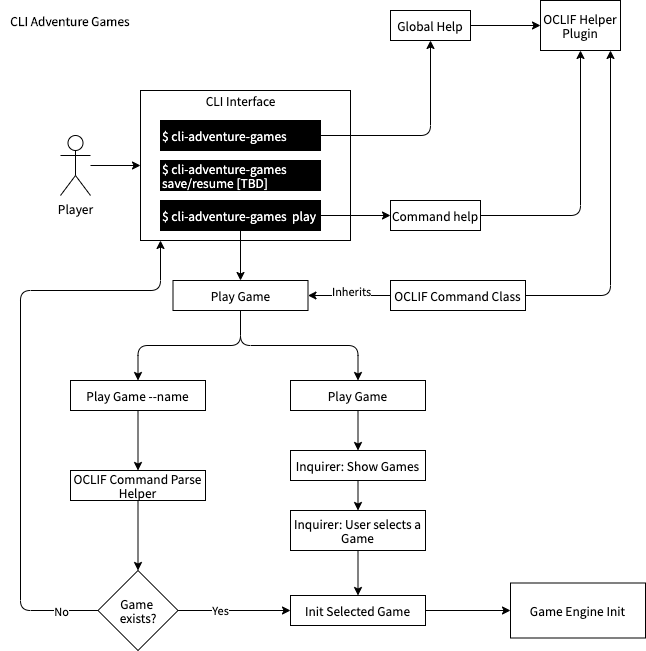

The diagram above was exported from draw.io. Its source (the exported page's mxGraphModel, read from the mxfile embedded in the PNG):
<mxGraphModel dx="1106" dy="744" grid="1" gridSize="10" guides="1" tooltips="1" connect="1" arrows="1" fold="1" page="1" pageScale="1" pageWidth="827" pageHeight="1169" math="0" shadow="0" extFonts="Noto Sans JP^https://fonts.googleapis.com/css?family=Noto+Sans+JP">
  <root>
    <mxCell id="0" />
    <mxCell id="1" parent="0" />
    <mxCell id="J9frb0Y6wd7Y5YM0jd6Q-5" value="" style="rounded=0;whiteSpace=wrap;html=1;labelBackgroundColor=none;fillColor=#ffffff;fontFamily=Noto Sans JP;fontColor=#FFFFFF;align=left;" vertex="1" parent="1">
      <mxGeometry x="140" y="220" width="210" height="150" as="geometry" />
    </mxCell>
    <mxCell id="J9frb0Y6wd7Y5YM0jd6Q-1" value="&lt;b&gt;CLI Adventure Games&lt;/b&gt;" style="text;html=1;strokeColor=none;fillColor=none;align=center;verticalAlign=middle;whiteSpace=wrap;rounded=0;fontFamily=Noto Sans JP;" vertex="1" parent="1">
      <mxGeometry y="140" width="140" height="20" as="geometry" />
    </mxCell>
    <mxCell id="J9frb0Y6wd7Y5YM0jd6Q-8" value="" style="edgeStyle=orthogonalEdgeStyle;rounded=1;orthogonalLoop=1;jettySize=auto;html=1;fontFamily=Noto Sans JP;fontColor=#000000;" edge="1" parent="1" source="J9frb0Y6wd7Y5YM0jd6Q-2" target="J9frb0Y6wd7Y5YM0jd6Q-7">
      <mxGeometry relative="1" as="geometry" />
    </mxCell>
    <mxCell id="J9frb0Y6wd7Y5YM0jd6Q-2" value="$ cli-adventure-games&amp;nbsp;" style="rounded=0;whiteSpace=wrap;html=1;fontFamily=Noto Sans JP;labelBackgroundColor=none;fillColor=#000000;fontColor=#FFFFFF;align=left;" vertex="1" parent="1">
      <mxGeometry x="160" y="250" width="160" height="30" as="geometry" />
    </mxCell>
    <mxCell id="J9frb0Y6wd7Y5YM0jd6Q-10" value="" style="edgeStyle=orthogonalEdgeStyle;rounded=1;orthogonalLoop=1;jettySize=auto;html=1;fontFamily=Noto Sans JP;fontColor=#000000;" edge="1" parent="1" source="J9frb0Y6wd7Y5YM0jd6Q-7" target="J9frb0Y6wd7Y5YM0jd6Q-9">
      <mxGeometry relative="1" as="geometry" />
    </mxCell>
    <mxCell id="J9frb0Y6wd7Y5YM0jd6Q-7" value="Global Help" style="rounded=0;whiteSpace=wrap;html=1;fontFamily=Noto Sans JP;labelBackgroundColor=none;fillColor=#ffffff;fontColor=#000000;align=center;" vertex="1" parent="1">
      <mxGeometry x="390" y="140" width="80" height="30" as="geometry" />
    </mxCell>
    <mxCell id="J9frb0Y6wd7Y5YM0jd6Q-9" value="OCLIF Helper Plugin" style="rounded=0;whiteSpace=wrap;html=1;fontFamily=Noto Sans JP;labelBackgroundColor=none;fillColor=#ffffff;fontColor=#000000;align=center;" vertex="1" parent="1">
      <mxGeometry x="540" y="130" width="80" height="50" as="geometry" />
    </mxCell>
    <mxCell id="J9frb0Y6wd7Y5YM0jd6Q-39" style="edgeStyle=orthogonalEdgeStyle;rounded=1;orthogonalLoop=1;jettySize=auto;html=1;fontFamily=Noto Sans JP;fontColor=#000000;" edge="1" parent="1" source="J9frb0Y6wd7Y5YM0jd6Q-3" target="J9frb0Y6wd7Y5YM0jd6Q-5">
      <mxGeometry relative="1" as="geometry" />
    </mxCell>
    <mxCell id="J9frb0Y6wd7Y5YM0jd6Q-3" value="Player" style="shape=umlActor;verticalLabelPosition=bottom;labelBackgroundColor=#ffffff;verticalAlign=top;html=1;outlineConnect=0;fontFamily=Noto Sans JP;" vertex="1" parent="1">
      <mxGeometry x="60" y="265" width="30" height="60" as="geometry" />
    </mxCell>
    <mxCell id="J9frb0Y6wd7Y5YM0jd6Q-12" value="" style="edgeStyle=orthogonalEdgeStyle;rounded=1;orthogonalLoop=1;jettySize=auto;html=1;fontFamily=Noto Sans JP;fontColor=#000000;exitX=1;exitY=0.5;exitDx=0;exitDy=0;" edge="1" parent="1" source="J9frb0Y6wd7Y5YM0jd6Q-20" target="J9frb0Y6wd7Y5YM0jd6Q-11">
      <mxGeometry relative="1" as="geometry" />
    </mxCell>
    <mxCell id="J9frb0Y6wd7Y5YM0jd6Q-4" value="$ cli-adventure-games&amp;nbsp; save/resume [TBD]" style="rounded=0;whiteSpace=wrap;html=1;fontFamily=Noto Sans JP;labelBackgroundColor=none;fillColor=#000000;fontColor=#FFFFFF;align=left;" vertex="1" parent="1">
      <mxGeometry x="160" y="290" width="160" height="30" as="geometry" />
    </mxCell>
    <mxCell id="J9frb0Y6wd7Y5YM0jd6Q-13" style="edgeStyle=orthogonalEdgeStyle;rounded=1;orthogonalLoop=1;jettySize=auto;html=1;entryX=0.5;entryY=1;entryDx=0;entryDy=0;fontFamily=Noto Sans JP;fontColor=#000000;" edge="1" parent="1" source="J9frb0Y6wd7Y5YM0jd6Q-11" target="J9frb0Y6wd7Y5YM0jd6Q-9">
      <mxGeometry relative="1" as="geometry" />
    </mxCell>
    <mxCell id="J9frb0Y6wd7Y5YM0jd6Q-11" value="Command help" style="rounded=0;whiteSpace=wrap;html=1;fontFamily=Noto Sans JP;labelBackgroundColor=none;fillColor=#ffffff;fontColor=#000000;align=center;" vertex="1" parent="1">
      <mxGeometry x="390" y="330" width="90" height="30" as="geometry" />
    </mxCell>
    <mxCell id="J9frb0Y6wd7Y5YM0jd6Q-6" value="CLI Interface" style="text;html=1;strokeColor=none;fillColor=none;align=center;verticalAlign=middle;whiteSpace=wrap;rounded=0;labelBackgroundColor=none;fontFamily=Noto Sans JP;fontColor=#000000;" vertex="1" parent="1">
      <mxGeometry x="202.5" y="220" width="75" height="20" as="geometry" />
    </mxCell>
    <mxCell id="J9frb0Y6wd7Y5YM0jd6Q-17" value="" style="edgeStyle=orthogonalEdgeStyle;rounded=1;orthogonalLoop=1;jettySize=auto;html=1;fontFamily=Noto Sans JP;fontColor=#000000;" edge="1" parent="1" source="J9frb0Y6wd7Y5YM0jd6Q-14" target="J9frb0Y6wd7Y5YM0jd6Q-16">
      <mxGeometry relative="1" as="geometry" />
    </mxCell>
    <mxCell id="J9frb0Y6wd7Y5YM0jd6Q-19" value="" style="edgeStyle=orthogonalEdgeStyle;rounded=1;orthogonalLoop=1;jettySize=auto;html=1;fontFamily=Noto Sans JP;fontColor=#000000;" edge="1" parent="1" source="J9frb0Y6wd7Y5YM0jd6Q-14" target="J9frb0Y6wd7Y5YM0jd6Q-18">
      <mxGeometry relative="1" as="geometry" />
    </mxCell>
    <mxCell id="J9frb0Y6wd7Y5YM0jd6Q-14" value="Play Game" style="rounded=0;whiteSpace=wrap;html=1;fontFamily=Noto Sans JP;labelBackgroundColor=none;fillColor=#ffffff;fontColor=#000000;align=center;" vertex="1" parent="1">
      <mxGeometry x="172.5" y="410" width="135" height="30" as="geometry" />
    </mxCell>
    <mxCell id="J9frb0Y6wd7Y5YM0jd6Q-25" value="" style="edgeStyle=orthogonalEdgeStyle;rounded=1;orthogonalLoop=1;jettySize=auto;html=1;fontFamily=Noto Sans JP;fontColor=#000000;" edge="1" parent="1" source="J9frb0Y6wd7Y5YM0jd6Q-18" target="J9frb0Y6wd7Y5YM0jd6Q-24">
      <mxGeometry relative="1" as="geometry" />
    </mxCell>
    <mxCell id="J9frb0Y6wd7Y5YM0jd6Q-18" value="Play Game" style="rounded=0;whiteSpace=wrap;html=1;fontFamily=Noto Sans JP;labelBackgroundColor=none;fillColor=#ffffff;fontColor=#000000;align=center;" vertex="1" parent="1">
      <mxGeometry x="290" y="510" width="135" height="30" as="geometry" />
    </mxCell>
    <mxCell id="J9frb0Y6wd7Y5YM0jd6Q-45" style="edgeStyle=orthogonalEdgeStyle;rounded=1;orthogonalLoop=1;jettySize=auto;html=1;exitX=0.5;exitY=1;exitDx=0;exitDy=0;entryX=0.5;entryY=0;entryDx=0;entryDy=0;fontFamily=Noto Sans JP;fontColor=#000000;" edge="1" parent="1" source="J9frb0Y6wd7Y5YM0jd6Q-24" target="J9frb0Y6wd7Y5YM0jd6Q-35">
      <mxGeometry relative="1" as="geometry" />
    </mxCell>
    <mxCell id="J9frb0Y6wd7Y5YM0jd6Q-24" value="Inquirer: Show Games" style="rounded=0;whiteSpace=wrap;html=1;fontFamily=Noto Sans JP;labelBackgroundColor=none;fillColor=#ffffff;fontColor=#000000;align=center;" vertex="1" parent="1">
      <mxGeometry x="290" y="580" width="135" height="30" as="geometry" />
    </mxCell>
    <mxCell id="J9frb0Y6wd7Y5YM0jd6Q-23" value="" style="edgeStyle=orthogonalEdgeStyle;rounded=1;orthogonalLoop=1;jettySize=auto;html=1;fontFamily=Noto Sans JP;fontColor=#000000;" edge="1" parent="1" source="J9frb0Y6wd7Y5YM0jd6Q-16" target="J9frb0Y6wd7Y5YM0jd6Q-22">
      <mxGeometry relative="1" as="geometry" />
    </mxCell>
    <mxCell id="J9frb0Y6wd7Y5YM0jd6Q-16" value="Play Game --name" style="rounded=0;whiteSpace=wrap;html=1;fontFamily=Noto Sans JP;labelBackgroundColor=none;fillColor=#ffffff;fontColor=#000000;align=center;" vertex="1" parent="1">
      <mxGeometry x="70" y="510" width="135" height="30" as="geometry" />
    </mxCell>
    <mxCell id="J9frb0Y6wd7Y5YM0jd6Q-27" value="" style="edgeStyle=orthogonalEdgeStyle;rounded=1;orthogonalLoop=1;jettySize=auto;html=1;fontFamily=Noto Sans JP;fontColor=#000000;" edge="1" parent="1" source="J9frb0Y6wd7Y5YM0jd6Q-22" target="J9frb0Y6wd7Y5YM0jd6Q-26">
      <mxGeometry relative="1" as="geometry" />
    </mxCell>
    <mxCell id="J9frb0Y6wd7Y5YM0jd6Q-22" value="OCLIF Command Parse Helper" style="rounded=0;whiteSpace=wrap;html=1;fontFamily=Noto Sans JP;labelBackgroundColor=none;fillColor=#ffffff;fontColor=#000000;align=center;" vertex="1" parent="1">
      <mxGeometry x="70" y="600" width="135" height="30" as="geometry" />
    </mxCell>
    <mxCell id="J9frb0Y6wd7Y5YM0jd6Q-21" style="edgeStyle=orthogonalEdgeStyle;rounded=1;orthogonalLoop=1;jettySize=auto;html=1;fontFamily=Noto Sans JP;fontColor=#000000;" edge="1" parent="1" source="J9frb0Y6wd7Y5YM0jd6Q-20" target="J9frb0Y6wd7Y5YM0jd6Q-14">
      <mxGeometry relative="1" as="geometry" />
    </mxCell>
    <mxCell id="J9frb0Y6wd7Y5YM0jd6Q-20" value="$ cli-adventure-games&amp;nbsp; play" style="rounded=0;whiteSpace=wrap;html=1;fontFamily=Noto Sans JP;labelBackgroundColor=none;fillColor=#000000;fontColor=#FFFFFF;align=left;" vertex="1" parent="1">
      <mxGeometry x="160" y="330" width="160" height="30" as="geometry" />
    </mxCell>
    <mxCell id="J9frb0Y6wd7Y5YM0jd6Q-31" style="edgeStyle=orthogonalEdgeStyle;rounded=1;orthogonalLoop=1;jettySize=auto;html=1;fontFamily=Noto Sans JP;fontColor=#000000;" edge="1" parent="1" source="J9frb0Y6wd7Y5YM0jd6Q-26" target="J9frb0Y6wd7Y5YM0jd6Q-30">
      <mxGeometry relative="1" as="geometry" />
    </mxCell>
    <mxCell id="J9frb0Y6wd7Y5YM0jd6Q-32" value="Yes" style="edgeLabel;html=1;align=center;verticalAlign=middle;resizable=0;points=[];fontFamily=Noto Sans JP;fontColor=#000000;" vertex="1" connectable="0" parent="J9frb0Y6wd7Y5YM0jd6Q-31">
      <mxGeometry x="-0.2622" y="1" relative="1" as="geometry">
        <mxPoint as="offset" />
      </mxGeometry>
    </mxCell>
    <mxCell id="J9frb0Y6wd7Y5YM0jd6Q-33" style="edgeStyle=orthogonalEdgeStyle;rounded=1;orthogonalLoop=1;jettySize=auto;html=1;fontFamily=Noto Sans JP;fontColor=#000000;" edge="1" parent="1" source="J9frb0Y6wd7Y5YM0jd6Q-26">
      <mxGeometry relative="1" as="geometry">
        <mxPoint x="160" y="370" as="targetPoint" />
        <Array as="points">
          <mxPoint x="20" y="740" />
          <mxPoint x="20" y="420" />
          <mxPoint x="160" y="420" />
          <mxPoint x="160" y="370" />
        </Array>
      </mxGeometry>
    </mxCell>
    <mxCell id="J9frb0Y6wd7Y5YM0jd6Q-34" value="No" style="edgeLabel;html=1;align=center;verticalAlign=middle;resizable=0;points=[];fontFamily=Noto Sans JP;fontColor=#000000;" vertex="1" connectable="0" parent="J9frb0Y6wd7Y5YM0jd6Q-33">
      <mxGeometry x="-0.7804" y="-4" relative="1" as="geometry">
        <mxPoint x="27.5" y="4" as="offset" />
      </mxGeometry>
    </mxCell>
    <mxCell id="J9frb0Y6wd7Y5YM0jd6Q-26" value="Game &lt;br&gt;exists?" style="rhombus;whiteSpace=wrap;html=1;labelBackgroundColor=none;fillColor=#ffffff;fontFamily=Noto Sans JP;fontColor=#000000;align=center;" vertex="1" parent="1">
      <mxGeometry x="97.5" y="700" width="80" height="80" as="geometry" />
    </mxCell>
    <mxCell id="J9frb0Y6wd7Y5YM0jd6Q-38" value="" style="edgeStyle=orthogonalEdgeStyle;rounded=1;orthogonalLoop=1;jettySize=auto;html=1;fontFamily=Noto Sans JP;fontColor=#000000;" edge="1" parent="1" source="J9frb0Y6wd7Y5YM0jd6Q-30" target="J9frb0Y6wd7Y5YM0jd6Q-37">
      <mxGeometry relative="1" as="geometry" />
    </mxCell>
    <mxCell id="J9frb0Y6wd7Y5YM0jd6Q-30" value="Init Selected Game" style="rounded=0;whiteSpace=wrap;html=1;fontFamily=Noto Sans JP;labelBackgroundColor=none;fillColor=#ffffff;fontColor=#000000;align=center;" vertex="1" parent="1">
      <mxGeometry x="290" y="725" width="135" height="30" as="geometry" />
    </mxCell>
    <mxCell id="J9frb0Y6wd7Y5YM0jd6Q-37" value="Game Engine Init" style="rounded=0;whiteSpace=wrap;html=1;fontFamily=Noto Sans JP;labelBackgroundColor=none;fillColor=#ffffff;fontColor=#000000;align=center;" vertex="1" parent="1">
      <mxGeometry x="510" y="712.5" width="135" height="55" as="geometry" />
    </mxCell>
    <mxCell id="J9frb0Y6wd7Y5YM0jd6Q-36" value="" style="edgeStyle=orthogonalEdgeStyle;rounded=1;orthogonalLoop=1;jettySize=auto;html=1;fontFamily=Noto Sans JP;fontColor=#000000;" edge="1" parent="1" source="J9frb0Y6wd7Y5YM0jd6Q-35" target="J9frb0Y6wd7Y5YM0jd6Q-30">
      <mxGeometry relative="1" as="geometry" />
    </mxCell>
    <mxCell id="J9frb0Y6wd7Y5YM0jd6Q-35" value="Inquirer: User selects a Game" style="rounded=0;whiteSpace=wrap;html=1;fontFamily=Noto Sans JP;labelBackgroundColor=none;fillColor=#ffffff;fontColor=#000000;align=center;" vertex="1" parent="1">
      <mxGeometry x="290" y="640" width="135" height="40" as="geometry" />
    </mxCell>
    <mxCell id="J9frb0Y6wd7Y5YM0jd6Q-41" style="edgeStyle=orthogonalEdgeStyle;rounded=1;orthogonalLoop=1;jettySize=auto;html=1;entryX=1;entryY=0.5;entryDx=0;entryDy=0;fontFamily=Noto Sans JP;fontColor=#000000;" edge="1" parent="1" source="J9frb0Y6wd7Y5YM0jd6Q-40" target="J9frb0Y6wd7Y5YM0jd6Q-14">
      <mxGeometry relative="1" as="geometry" />
    </mxCell>
    <mxCell id="J9frb0Y6wd7Y5YM0jd6Q-42" value="Inherits" style="edgeLabel;html=1;align=center;verticalAlign=middle;resizable=0;points=[];fontFamily=Noto Sans JP;fontColor=#000000;" vertex="1" connectable="0" parent="J9frb0Y6wd7Y5YM0jd6Q-41">
      <mxGeometry x="-0.103" y="3" relative="1" as="geometry">
        <mxPoint x="-3" y="-8" as="offset" />
      </mxGeometry>
    </mxCell>
    <mxCell id="J9frb0Y6wd7Y5YM0jd6Q-46" style="edgeStyle=orthogonalEdgeStyle;rounded=1;orthogonalLoop=1;jettySize=auto;html=1;fontFamily=Noto Sans JP;fontColor=#000000;" edge="1" parent="1" source="J9frb0Y6wd7Y5YM0jd6Q-40">
      <mxGeometry relative="1" as="geometry">
        <mxPoint x="610" y="180" as="targetPoint" />
        <Array as="points">
          <mxPoint x="610" y="425" />
          <mxPoint x="610" y="180" />
        </Array>
      </mxGeometry>
    </mxCell>
    <mxCell id="J9frb0Y6wd7Y5YM0jd6Q-40" value="OCLIF Command Class" style="rounded=0;whiteSpace=wrap;html=1;fontFamily=Noto Sans JP;labelBackgroundColor=none;fillColor=#ffffff;fontColor=#000000;align=center;" vertex="1" parent="1">
      <mxGeometry x="390" y="410" width="135" height="30" as="geometry" />
    </mxCell>
  </root>
</mxGraphModel>